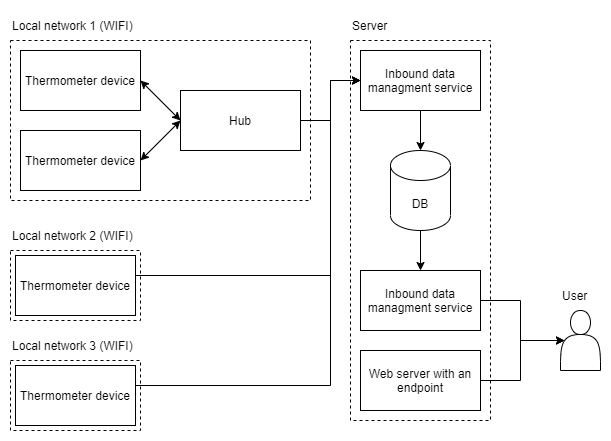

The diagram above was exported from draw.io. Its source (the exported page's mxGraphModel, read from the mxfile embedded in the PNG):
<mxGraphModel dx="1102" dy="875" grid="1" gridSize="10" guides="1" tooltips="1" connect="1" arrows="1" fold="1" page="1" pageScale="1" pageWidth="827" pageHeight="583" math="0" shadow="0">
  <root>
    <mxCell id="0" />
    <mxCell id="1" parent="0" />
    <mxCell id="SqvhF03JrKHGtB577Yl5-1" style="edgeStyle=orthogonalEdgeStyle;rounded=0;orthogonalLoop=1;jettySize=auto;html=1;exitX=1;exitY=0.5;exitDx=0;exitDy=0;entryX=0;entryY=0.5;entryDx=0;entryDy=0;" parent="1" source="Nmxx65GM6eP02Z1VLYLg-5" target="SqvhF03JrKHGtB577Yl5-13" edge="1">
      <mxGeometry relative="1" as="geometry">
        <Array as="points">
          <mxPoint x="410" y="160" />
          <mxPoint x="410" y="120" />
        </Array>
        <mxPoint x="380" y="160" as="sourcePoint" />
      </mxGeometry>
    </mxCell>
    <mxCell id="SqvhF03JrKHGtB577Yl5-10" value="" style="group" parent="1" vertex="1" connectable="0">
      <mxGeometry x="430" y="50" width="140" height="410" as="geometry" />
    </mxCell>
    <mxCell id="SqvhF03JrKHGtB577Yl5-11" value="" style="rounded=0;whiteSpace=wrap;html=1;dashed=1;fillColor=none;" parent="SqvhF03JrKHGtB577Yl5-10" vertex="1">
      <mxGeometry y="30" width="140" height="380" as="geometry" />
    </mxCell>
    <mxCell id="SqvhF03JrKHGtB577Yl5-12" value="DB" style="shape=cylinder3;whiteSpace=wrap;html=1;boundedLbl=1;backgroundOutline=1;size=15;" parent="SqvhF03JrKHGtB577Yl5-10" vertex="1">
      <mxGeometry x="40" y="140" width="60" height="80" as="geometry" />
    </mxCell>
    <mxCell id="SqvhF03JrKHGtB577Yl5-13" value="Inbound data managment service" style="rounded=0;whiteSpace=wrap;html=1;" parent="SqvhF03JrKHGtB577Yl5-10" vertex="1">
      <mxGeometry x="10" y="40" width="120" height="60" as="geometry" />
    </mxCell>
    <mxCell id="SqvhF03JrKHGtB577Yl5-14" value="Inbound data managment service" style="rounded=0;whiteSpace=wrap;html=1;" parent="SqvhF03JrKHGtB577Yl5-10" vertex="1">
      <mxGeometry x="10" y="260" width="120" height="60" as="geometry" />
    </mxCell>
    <mxCell id="SqvhF03JrKHGtB577Yl5-15" value="Server" style="text;html=1;strokeColor=none;fillColor=none;align=left;verticalAlign=middle;whiteSpace=wrap;rounded=0;dashed=1;" parent="SqvhF03JrKHGtB577Yl5-10" vertex="1">
      <mxGeometry width="40" height="30" as="geometry" />
    </mxCell>
    <mxCell id="SqvhF03JrKHGtB577Yl5-16" value="Web server with an endpoint" style="rounded=0;whiteSpace=wrap;html=1;fillColor=default;" parent="SqvhF03JrKHGtB577Yl5-10" vertex="1">
      <mxGeometry x="10" y="340" width="120" height="60" as="geometry" />
    </mxCell>
    <mxCell id="SqvhF03JrKHGtB577Yl5-17" value="" style="endArrow=classic;html=1;rounded=0;entryX=0.5;entryY=0;entryDx=0;entryDy=0;entryPerimeter=0;exitX=0.5;exitY=1;exitDx=0;exitDy=0;" parent="SqvhF03JrKHGtB577Yl5-10" source="SqvhF03JrKHGtB577Yl5-13" target="SqvhF03JrKHGtB577Yl5-12" edge="1">
      <mxGeometry width="50" height="50" relative="1" as="geometry">
        <mxPoint x="670" y="360" as="sourcePoint" />
        <mxPoint x="720" y="310" as="targetPoint" />
      </mxGeometry>
    </mxCell>
    <mxCell id="SqvhF03JrKHGtB577Yl5-18" value="" style="endArrow=classic;html=1;rounded=0;exitX=0.5;exitY=1;exitDx=0;exitDy=0;exitPerimeter=0;entryX=0.5;entryY=0;entryDx=0;entryDy=0;" parent="SqvhF03JrKHGtB577Yl5-10" source="SqvhF03JrKHGtB577Yl5-12" target="SqvhF03JrKHGtB577Yl5-14" edge="1">
      <mxGeometry width="50" height="50" relative="1" as="geometry">
        <mxPoint x="600" y="400" as="sourcePoint" />
        <mxPoint x="650" y="350" as="targetPoint" />
      </mxGeometry>
    </mxCell>
    <mxCell id="SqvhF03JrKHGtB577Yl5-19" value="" style="shape=actor;whiteSpace=wrap;html=1;fillColor=default;" parent="1" vertex="1">
      <mxGeometry x="640" y="350" width="40" height="60" as="geometry" />
    </mxCell>
    <mxCell id="SqvhF03JrKHGtB577Yl5-20" style="edgeStyle=orthogonalEdgeStyle;rounded=0;orthogonalLoop=1;jettySize=auto;html=1;exitX=1;exitY=0.5;exitDx=0;exitDy=0;entryX=0.1;entryY=0.5;entryDx=0;entryDy=0;entryPerimeter=0;" parent="1" source="SqvhF03JrKHGtB577Yl5-16" target="SqvhF03JrKHGtB577Yl5-19" edge="1">
      <mxGeometry relative="1" as="geometry" />
    </mxCell>
    <mxCell id="SqvhF03JrKHGtB577Yl5-21" style="edgeStyle=orthogonalEdgeStyle;rounded=0;orthogonalLoop=1;jettySize=auto;html=1;exitX=1;exitY=0.5;exitDx=0;exitDy=0;entryX=0.1;entryY=0.5;entryDx=0;entryDy=0;entryPerimeter=0;" parent="1" source="SqvhF03JrKHGtB577Yl5-14" target="SqvhF03JrKHGtB577Yl5-19" edge="1">
      <mxGeometry relative="1" as="geometry">
        <mxPoint x="710" y="370" as="targetPoint" />
      </mxGeometry>
    </mxCell>
    <mxCell id="SqvhF03JrKHGtB577Yl5-22" value="User" style="text;html=1;strokeColor=none;fillColor=none;align=left;verticalAlign=middle;whiteSpace=wrap;rounded=0;" parent="1" vertex="1">
      <mxGeometry x="640" y="320" width="30" height="30" as="geometry" />
    </mxCell>
    <mxCell id="SqvhF03JrKHGtB577Yl5-23" value="" style="group" parent="1" vertex="1" connectable="0">
      <mxGeometry x="90" y="260" width="130" height="100" as="geometry" />
    </mxCell>
    <mxCell id="SqvhF03JrKHGtB577Yl5-24" value="" style="rounded=0;whiteSpace=wrap;html=1;dashed=1;fillColor=none;" parent="SqvhF03JrKHGtB577Yl5-23" vertex="1">
      <mxGeometry y="30" width="130" height="70" as="geometry" />
    </mxCell>
    <mxCell id="SqvhF03JrKHGtB577Yl5-25" value="Thermometer device" style="rounded=0;whiteSpace=wrap;html=1;" parent="SqvhF03JrKHGtB577Yl5-23" vertex="1">
      <mxGeometry x="5" y="35" width="120" height="60" as="geometry" />
    </mxCell>
    <mxCell id="SqvhF03JrKHGtB577Yl5-26" value="Local network 2 (WIFI)" style="text;html=1;strokeColor=none;fillColor=none;align=left;verticalAlign=middle;whiteSpace=wrap;rounded=0;dashed=1;" parent="SqvhF03JrKHGtB577Yl5-23" vertex="1">
      <mxGeometry width="130" height="30" as="geometry" />
    </mxCell>
    <mxCell id="SqvhF03JrKHGtB577Yl5-27" value="" style="group" parent="1" vertex="1" connectable="0">
      <mxGeometry x="90" y="370" width="130" height="100" as="geometry" />
    </mxCell>
    <mxCell id="SqvhF03JrKHGtB577Yl5-28" value="" style="rounded=0;whiteSpace=wrap;html=1;dashed=1;fillColor=none;" parent="SqvhF03JrKHGtB577Yl5-27" vertex="1">
      <mxGeometry y="30" width="130" height="70" as="geometry" />
    </mxCell>
    <mxCell id="SqvhF03JrKHGtB577Yl5-29" value="Thermometer device" style="rounded=0;whiteSpace=wrap;html=1;" parent="SqvhF03JrKHGtB577Yl5-27" vertex="1">
      <mxGeometry x="5" y="35" width="120" height="60" as="geometry" />
    </mxCell>
    <mxCell id="SqvhF03JrKHGtB577Yl5-30" value="Local network 3 (WIFI)" style="text;html=1;strokeColor=none;fillColor=none;align=left;verticalAlign=middle;whiteSpace=wrap;rounded=0;dashed=1;" parent="SqvhF03JrKHGtB577Yl5-27" vertex="1">
      <mxGeometry width="130" height="30" as="geometry" />
    </mxCell>
    <mxCell id="SqvhF03JrKHGtB577Yl5-31" style="edgeStyle=orthogonalEdgeStyle;rounded=0;orthogonalLoop=1;jettySize=auto;html=1;exitX=1;exitY=0.5;exitDx=0;exitDy=0;entryX=0;entryY=0.5;entryDx=0;entryDy=0;" parent="1" source="SqvhF03JrKHGtB577Yl5-25" target="SqvhF03JrKHGtB577Yl5-13" edge="1">
      <mxGeometry relative="1" as="geometry">
        <Array as="points">
          <mxPoint x="410" y="315" />
          <mxPoint x="410" y="120" />
        </Array>
      </mxGeometry>
    </mxCell>
    <mxCell id="SqvhF03JrKHGtB577Yl5-32" style="edgeStyle=orthogonalEdgeStyle;rounded=0;orthogonalLoop=1;jettySize=auto;html=1;exitX=1;exitY=0.5;exitDx=0;exitDy=0;entryX=0;entryY=0.5;entryDx=0;entryDy=0;" parent="1" source="SqvhF03JrKHGtB577Yl5-29" target="SqvhF03JrKHGtB577Yl5-13" edge="1">
      <mxGeometry relative="1" as="geometry">
        <Array as="points">
          <mxPoint x="410" y="425" />
          <mxPoint x="410" y="120" />
        </Array>
      </mxGeometry>
    </mxCell>
    <mxCell id="Nmxx65GM6eP02Z1VLYLg-1" value="" style="group" vertex="1" connectable="0" parent="1">
      <mxGeometry x="90" y="50" width="300" height="190" as="geometry" />
    </mxCell>
    <mxCell id="Nmxx65GM6eP02Z1VLYLg-2" value="" style="rounded=0;whiteSpace=wrap;html=1;fillColor=none;dashed=1;" vertex="1" parent="Nmxx65GM6eP02Z1VLYLg-1">
      <mxGeometry y="30" width="300" height="160" as="geometry" />
    </mxCell>
    <mxCell id="Nmxx65GM6eP02Z1VLYLg-3" value="Thermometer device" style="rounded=0;whiteSpace=wrap;html=1;" vertex="1" parent="Nmxx65GM6eP02Z1VLYLg-1">
      <mxGeometry x="10" y="40" width="120" height="60" as="geometry" />
    </mxCell>
    <mxCell id="Nmxx65GM6eP02Z1VLYLg-4" value="Thermometer device" style="rounded=0;whiteSpace=wrap;html=1;" vertex="1" parent="Nmxx65GM6eP02Z1VLYLg-1">
      <mxGeometry x="10" y="120" width="120" height="60" as="geometry" />
    </mxCell>
    <mxCell id="Nmxx65GM6eP02Z1VLYLg-5" value="Hub" style="rounded=0;whiteSpace=wrap;html=1;fillColor=default;" vertex="1" parent="Nmxx65GM6eP02Z1VLYLg-1">
      <mxGeometry x="170" y="80" width="120" height="60" as="geometry" />
    </mxCell>
    <mxCell id="Nmxx65GM6eP02Z1VLYLg-6" value="Local network 1 (WIFI)" style="text;html=1;strokeColor=none;fillColor=none;align=left;verticalAlign=middle;whiteSpace=wrap;rounded=0;dashed=1;" vertex="1" parent="Nmxx65GM6eP02Z1VLYLg-1">
      <mxGeometry width="130" height="30" as="geometry" />
    </mxCell>
    <mxCell id="Nmxx65GM6eP02Z1VLYLg-7" value="" style="endArrow=classic;startArrow=classic;html=1;rounded=0;exitX=1;exitY=0.5;exitDx=0;exitDy=0;entryX=0;entryY=0.5;entryDx=0;entryDy=0;" edge="1" parent="Nmxx65GM6eP02Z1VLYLg-1" source="Nmxx65GM6eP02Z1VLYLg-3" target="Nmxx65GM6eP02Z1VLYLg-5">
      <mxGeometry width="50" height="50" as="geometry">
        <mxPoint x="140" y="100" as="sourcePoint" />
        <mxPoint x="190" y="50" as="targetPoint" />
      </mxGeometry>
    </mxCell>
    <mxCell id="Nmxx65GM6eP02Z1VLYLg-8" value="" style="endArrow=classic;startArrow=classic;html=1;rounded=0;entryX=0;entryY=0.5;entryDx=0;entryDy=0;exitX=1;exitY=0.5;exitDx=0;exitDy=0;" edge="1" parent="Nmxx65GM6eP02Z1VLYLg-1" source="Nmxx65GM6eP02Z1VLYLg-4" target="Nmxx65GM6eP02Z1VLYLg-5">
      <mxGeometry width="50" height="50" as="geometry">
        <mxPoint x="150" y="170" as="sourcePoint" />
        <mxPoint x="200" y="120" as="targetPoint" />
      </mxGeometry>
    </mxCell>
  </root>
</mxGraphModel>